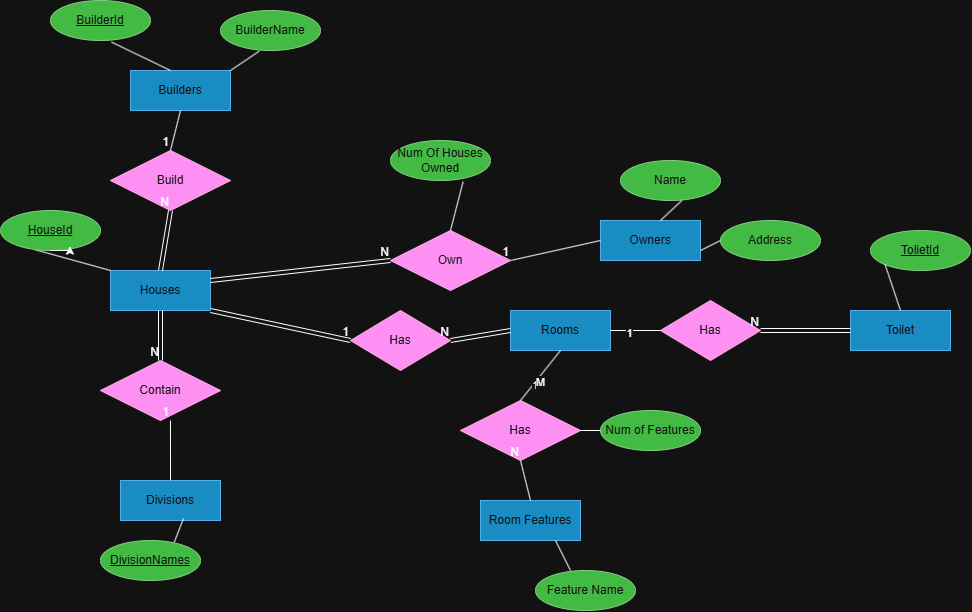

The diagram above was exported from draw.io. Its source (the exported page's mxGraphModel, read from the mxfile embedded in the PNG):
<mxGraphModel dx="2008" dy="691" grid="1" gridSize="10" guides="1" tooltips="1" connect="1" arrows="1" fold="1" page="1" pageScale="1" pageWidth="850" pageHeight="1100" math="0" shadow="0">
  <root>
    <mxCell id="0" />
    <mxCell id="1" parent="0" />
    <mxCell id="Za515z_qVoZKr2bPCyNJ-1" parent="1" style="whiteSpace=wrap;html=1;align=center;fillColor=#1ba1e2;fontColor=#ffffff;strokeColor=#006EAF;" value="Builders" vertex="1">
      <mxGeometry height="40" width="100" x="-30" y="130" as="geometry" />
    </mxCell>
    <mxCell id="Za515z_qVoZKr2bPCyNJ-2" parent="1" style="whiteSpace=wrap;html=1;align=center;fillColor=#1ba1e2;fontColor=#ffffff;strokeColor=#006EAF;" value="Divisions" vertex="1">
      <mxGeometry height="40" width="100" x="-40" y="540" as="geometry" />
    </mxCell>
    <mxCell id="Za515z_qVoZKr2bPCyNJ-3" parent="1" style="whiteSpace=wrap;html=1;align=center;fillColor=#1ba1e2;fontColor=#ffffff;strokeColor=#006EAF;" value="Houses" vertex="1">
      <mxGeometry height="40" width="100" x="-50" y="330" as="geometry" />
    </mxCell>
    <mxCell id="Za515z_qVoZKr2bPCyNJ-4" parent="1" style="whiteSpace=wrap;html=1;align=center;fillColor=#1ba1e2;fontColor=#ffffff;strokeColor=#006EAF;" value="Owners" vertex="1">
      <mxGeometry height="40" width="100" x="440" y="280" as="geometry" />
    </mxCell>
    <mxCell id="Za515z_qVoZKr2bPCyNJ-5" parent="1" style="whiteSpace=wrap;html=1;align=center;fillColor=#1ba1e2;fontColor=#ffffff;strokeColor=#006EAF;" value="Rooms" vertex="1">
      <mxGeometry height="40" width="100" x="350" y="370" as="geometry" />
    </mxCell>
    <mxCell id="Za515z_qVoZKr2bPCyNJ-6" parent="1" style="whiteSpace=wrap;html=1;align=center;fillColor=#1ba1e2;fontColor=#ffffff;strokeColor=#006EAF;" value="Room Features" vertex="1">
      <mxGeometry height="40" width="100" x="320" y="560" as="geometry" />
    </mxCell>
    <mxCell id="Za515z_qVoZKr2bPCyNJ-50" parent="1" style="whiteSpace=wrap;html=1;align=center;fillColor=#1ba1e2;fontColor=#ffffff;strokeColor=#006EAF;" value="Toilet" vertex="1">
      <mxGeometry height="40" width="100" x="690" y="370" as="geometry" />
    </mxCell>
    <mxCell id="Za515z_qVoZKr2bPCyNJ-58" edge="1" parent="1" source="Za515z_qVoZKr2bPCyNJ-3" style="endArrow=none;html=1;rounded=0;exitX=0;exitY=0;exitDx=0;exitDy=0;entryX=0.346;entryY=0.98;entryDx=0;entryDy=0;entryPerimeter=0;" target="rfEP_nlXaZbybZbsNqDC-7" value="">
      <mxGeometry relative="1" as="geometry">
        <mxPoint x="350" y="240" as="sourcePoint" />
        <mxPoint x="200" y="289.32000000000005" as="targetPoint" />
      </mxGeometry>
    </mxCell>
    <mxCell id="Za515z_qVoZKr2bPCyNJ-60" parent="1" style="ellipse;whiteSpace=wrap;html=1;align=center;fillColor=#008a00;fontColor=#ffffff;strokeColor=#005700;" value="Name" vertex="1">
      <mxGeometry height="40" width="100" x="460" y="220" as="geometry" />
    </mxCell>
    <mxCell id="Za515z_qVoZKr2bPCyNJ-65" edge="1" parent="1" source="Za515z_qVoZKr2bPCyNJ-60" style="endArrow=none;html=1;rounded=0;exitX=0.613;exitY=1;exitDx=0;exitDy=0;exitPerimeter=0;entryX=0.6;entryY=0;entryDx=0;entryDy=0;entryPerimeter=0;" target="Za515z_qVoZKr2bPCyNJ-4" value="">
      <mxGeometry relative="1" as="geometry">
        <mxPoint x="420" y="260" as="sourcePoint" />
        <mxPoint x="580" y="260" as="targetPoint" />
      </mxGeometry>
    </mxCell>
    <mxCell id="Za515z_qVoZKr2bPCyNJ-68" parent="1" style="ellipse;whiteSpace=wrap;html=1;align=center;fillColor=#008a00;fontColor=#ffffff;strokeColor=#005700;" value="Num Of Houses Owned" vertex="1">
      <mxGeometry height="40" width="100" x="230" y="200" as="geometry" />
    </mxCell>
    <mxCell id="Za515z_qVoZKr2bPCyNJ-70" parent="1" style="shape=rhombus;perimeter=rhombusPerimeter;whiteSpace=wrap;html=1;align=center;fillColor=#d80073;fontColor=#ffffff;strokeColor=#A50040;" value="Has" vertex="1">
      <mxGeometry height="60" width="120" x="300" y="460" as="geometry" />
    </mxCell>
    <mxCell id="Za515z_qVoZKr2bPCyNJ-74" parent="1" style="ellipse;whiteSpace=wrap;html=1;align=center;fillColor=#008a00;fontColor=#ffffff;strokeColor=#005700;" value="Num of Features" vertex="1">
      <mxGeometry height="40" width="100" x="440" y="470" as="geometry" />
    </mxCell>
    <mxCell id="Za515z_qVoZKr2bPCyNJ-75" edge="1" parent="1" source="Za515z_qVoZKr2bPCyNJ-70" style="endArrow=none;html=1;rounded=0;exitX=1;exitY=0.5;exitDx=0;exitDy=0;entryX=0;entryY=0.5;entryDx=0;entryDy=0;" target="Za515z_qVoZKr2bPCyNJ-74" value="">
      <mxGeometry relative="1" as="geometry">
        <mxPoint x="420" y="430" as="sourcePoint" />
        <mxPoint x="580" y="430" as="targetPoint" />
      </mxGeometry>
    </mxCell>
    <mxCell id="Za515z_qVoZKr2bPCyNJ-76" parent="1" style="ellipse;whiteSpace=wrap;html=1;align=center;fillColor=#008a00;fontColor=#ffffff;strokeColor=#005700;" value="BuilderName" vertex="1">
      <mxGeometry height="40" width="100" x="60" y="70" as="geometry" />
    </mxCell>
    <mxCell id="Za515z_qVoZKr2bPCyNJ-77" edge="1" parent="1" source="Za515z_qVoZKr2bPCyNJ-1" style="endArrow=none;html=1;rounded=0;exitX=1;exitY=0;exitDx=0;exitDy=0;entryX=0.387;entryY=1.017;entryDx=0;entryDy=0;entryPerimeter=0;" target="Za515z_qVoZKr2bPCyNJ-76" value="">
      <mxGeometry relative="1" as="geometry">
        <mxPoint x="180" y="170" as="sourcePoint" />
        <mxPoint x="340" y="170" as="targetPoint" />
      </mxGeometry>
    </mxCell>
    <mxCell id="Za515z_qVoZKr2bPCyNJ-78" parent="1" style="ellipse;whiteSpace=wrap;html=1;align=center;fillColor=#008a00;fontColor=#ffffff;strokeColor=#005700;" value="Address" vertex="1">
      <mxGeometry height="40" width="100" x="560" y="280" as="geometry" />
    </mxCell>
    <mxCell id="Za515z_qVoZKr2bPCyNJ-79" edge="1" parent="1" source="Za515z_qVoZKr2bPCyNJ-4" style="endArrow=none;html=1;rounded=0;exitX=1;exitY=0.75;exitDx=0;exitDy=0;entryX=0;entryY=0.5;entryDx=0;entryDy=0;" target="Za515z_qVoZKr2bPCyNJ-78" value="">
      <mxGeometry relative="1" as="geometry">
        <mxPoint x="460" y="350" as="sourcePoint" />
        <mxPoint x="620" y="350" as="targetPoint" />
      </mxGeometry>
    </mxCell>
    <mxCell id="Za515z_qVoZKr2bPCyNJ-81" edge="1" parent="1" source="rfEP_nlXaZbybZbsNqDC-9" style="endArrow=none;html=1;rounded=0;exitX=0.61;exitY=1.04;exitDx=0;exitDy=0;entryX=0.4;entryY=0;entryDx=0;entryDy=0;entryPerimeter=0;exitPerimeter=0;" target="Za515z_qVoZKr2bPCyNJ-1" value="">
      <mxGeometry relative="1" as="geometry">
        <mxPoint x="60" y="140" as="sourcePoint" />
        <mxPoint x="190" y="220" as="targetPoint" />
      </mxGeometry>
    </mxCell>
    <mxCell id="Za515z_qVoZKr2bPCyNJ-82" parent="1" style="shape=rhombus;perimeter=rhombusPerimeter;whiteSpace=wrap;html=1;align=center;fillColor=#d80073;fontColor=#ffffff;strokeColor=#A50040;" value="Contain" vertex="1">
      <mxGeometry height="60" width="120" x="-60" y="420" as="geometry" />
    </mxCell>
    <mxCell id="Za515z_qVoZKr2bPCyNJ-83" parent="1" style="shape=rhombus;perimeter=rhombusPerimeter;whiteSpace=wrap;html=1;align=center;fillColor=#d80073;fontColor=#ffffff;strokeColor=#A50040;" value="Build" vertex="1">
      <mxGeometry height="60" width="120" x="-50" y="210" as="geometry" />
    </mxCell>
    <mxCell id="Za515z_qVoZKr2bPCyNJ-66" parent="1" style="shape=rhombus;perimeter=rhombusPerimeter;whiteSpace=wrap;html=1;align=center;fillColor=#d80073;fontColor=#ffffff;strokeColor=#A50040;" value="Own" vertex="1">
      <mxGeometry height="60" width="120" x="230" y="290" as="geometry" />
    </mxCell>
    <mxCell id="rfEP_nlXaZbybZbsNqDC-7" parent="1" style="ellipse;whiteSpace=wrap;html=1;align=center;fontStyle=4;fillColor=#008a00;fontColor=#ffffff;strokeColor=#005700;" value="HouseId" vertex="1">
      <mxGeometry height="40" width="100" x="-160" y="270" as="geometry" />
    </mxCell>
    <mxCell id="rfEP_nlXaZbybZbsNqDC-8" edge="1" parent="1" source="rfEP_nlXaZbybZbsNqDC-7" style="edgeStyle=orthogonalEdgeStyle;rounded=0;orthogonalLoop=1;jettySize=auto;html=1;exitX=0.5;exitY=1;exitDx=0;exitDy=0;entryX=0.694;entryY=0.89;entryDx=0;entryDy=0;entryPerimeter=0;" target="rfEP_nlXaZbybZbsNqDC-7">
      <mxGeometry relative="1" as="geometry" />
    </mxCell>
    <mxCell id="rfEP_nlXaZbybZbsNqDC-9" parent="1" style="ellipse;whiteSpace=wrap;html=1;align=center;fontStyle=4;fillColor=#008a00;fontColor=#ffffff;strokeColor=#005700;" value="BuilderId" vertex="1">
      <mxGeometry height="40" width="100" x="-110" y="60" as="geometry" />
    </mxCell>
    <mxCell id="rfEP_nlXaZbybZbsNqDC-10" edge="1" parent="1" source="Za515z_qVoZKr2bPCyNJ-3" style="shape=link;html=1;rounded=0;exitX=0.5;exitY=0;exitDx=0;exitDy=0;entryX=0.5;entryY=1;entryDx=0;entryDy=0;" target="Za515z_qVoZKr2bPCyNJ-83" value="">
      <mxGeometry relative="1" as="geometry">
        <mxPoint x="200" y="320" as="sourcePoint" />
        <mxPoint x="50" y="300" as="targetPoint" />
      </mxGeometry>
    </mxCell>
    <mxCell id="rfEP_nlXaZbybZbsNqDC-11" connectable="0" parent="rfEP_nlXaZbybZbsNqDC-10" style="resizable=0;html=1;whiteSpace=wrap;align=right;verticalAlign=bottom;" value="N" vertex="1">
      <mxGeometry relative="1" x="1" as="geometry" />
    </mxCell>
    <mxCell id="rfEP_nlXaZbybZbsNqDC-12" edge="1" parent="1" source="Za515z_qVoZKr2bPCyNJ-1" style="endArrow=none;html=1;rounded=0;exitX=0.5;exitY=1;exitDx=0;exitDy=0;entryX=0.5;entryY=0;entryDx=0;entryDy=0;" target="Za515z_qVoZKr2bPCyNJ-83" value="">
      <mxGeometry relative="1" as="geometry">
        <mxPoint x="200" y="320" as="sourcePoint" />
        <mxPoint x="360" y="320" as="targetPoint" />
      </mxGeometry>
    </mxCell>
    <mxCell id="rfEP_nlXaZbybZbsNqDC-13" connectable="0" parent="rfEP_nlXaZbybZbsNqDC-12" style="resizable=0;html=1;whiteSpace=wrap;align=right;verticalAlign=bottom;" value="1" vertex="1">
      <mxGeometry relative="1" x="1" as="geometry" />
    </mxCell>
    <mxCell id="rfEP_nlXaZbybZbsNqDC-14" edge="1" parent="1" source="Za515z_qVoZKr2bPCyNJ-4" style="endArrow=none;html=1;rounded=0;exitX=0;exitY=0.5;exitDx=0;exitDy=0;" value="">
      <mxGeometry relative="1" as="geometry">
        <mxPoint x="250" y="320" as="sourcePoint" />
        <mxPoint x="350" y="320" as="targetPoint" />
      </mxGeometry>
    </mxCell>
    <mxCell id="rfEP_nlXaZbybZbsNqDC-15" connectable="0" parent="rfEP_nlXaZbybZbsNqDC-14" style="resizable=0;html=1;whiteSpace=wrap;align=right;verticalAlign=bottom;" value="1" vertex="1">
      <mxGeometry relative="1" x="1" as="geometry" />
    </mxCell>
    <mxCell id="rfEP_nlXaZbybZbsNqDC-17" edge="1" parent="1" source="Za515z_qVoZKr2bPCyNJ-3" style="shape=link;html=1;rounded=0;exitX=1;exitY=0.25;exitDx=0;exitDy=0;entryX=0;entryY=0.5;entryDx=0;entryDy=0;" target="Za515z_qVoZKr2bPCyNJ-66" value="">
      <mxGeometry relative="1" as="geometry">
        <mxPoint x="200" y="320" as="sourcePoint" />
        <mxPoint x="360" y="320" as="targetPoint" />
      </mxGeometry>
    </mxCell>
    <mxCell id="rfEP_nlXaZbybZbsNqDC-18" connectable="0" parent="rfEP_nlXaZbybZbsNqDC-17" style="resizable=0;html=1;whiteSpace=wrap;align=right;verticalAlign=bottom;" value="N" vertex="1">
      <mxGeometry relative="1" x="1" as="geometry" />
    </mxCell>
    <mxCell id="rfEP_nlXaZbybZbsNqDC-19" edge="1" parent="1" source="Za515z_qVoZKr2bPCyNJ-66" style="endArrow=none;html=1;rounded=0;entryX=0.726;entryY=1.03;entryDx=0;entryDy=0;entryPerimeter=0;exitX=0.5;exitY=0;exitDx=0;exitDy=0;" target="Za515z_qVoZKr2bPCyNJ-68" value="">
      <mxGeometry relative="1" as="geometry">
        <mxPoint x="200" y="320" as="sourcePoint" />
        <mxPoint x="360" y="320" as="targetPoint" />
      </mxGeometry>
    </mxCell>
    <mxCell id="rfEP_nlXaZbybZbsNqDC-24" edge="1" parent="1" source="Za515z_qVoZKr2bPCyNJ-3" style="shape=link;html=1;rounded=0;entryX=0.5;entryY=0;entryDx=0;entryDy=0;exitX=0.5;exitY=1;exitDx=0;exitDy=0;" target="Za515z_qVoZKr2bPCyNJ-82" value="">
      <mxGeometry relative="1" as="geometry">
        <mxPoint x="200" y="320" as="sourcePoint" />
        <mxPoint x="80" y="380" as="targetPoint" />
      </mxGeometry>
    </mxCell>
    <mxCell id="rfEP_nlXaZbybZbsNqDC-25" connectable="0" parent="rfEP_nlXaZbybZbsNqDC-24" style="resizable=0;html=1;whiteSpace=wrap;align=right;verticalAlign=bottom;" value="N" vertex="1">
      <mxGeometry relative="1" x="1" as="geometry" />
    </mxCell>
    <mxCell id="rfEP_nlXaZbybZbsNqDC-26" edge="1" parent="1" source="Za515z_qVoZKr2bPCyNJ-2" style="endArrow=none;html=1;rounded=0;exitX=0.5;exitY=0;exitDx=0;exitDy=0;entryX=0.583;entryY=1;entryDx=0;entryDy=0;entryPerimeter=0;" target="Za515z_qVoZKr2bPCyNJ-82" value="">
      <mxGeometry relative="1" as="geometry">
        <mxPoint x="200" y="320" as="sourcePoint" />
        <mxPoint x="90" y="480" as="targetPoint" />
      </mxGeometry>
    </mxCell>
    <mxCell id="rfEP_nlXaZbybZbsNqDC-27" connectable="0" parent="rfEP_nlXaZbybZbsNqDC-26" style="resizable=0;html=1;whiteSpace=wrap;align=right;verticalAlign=bottom;" value="1" vertex="1">
      <mxGeometry relative="1" x="1" as="geometry" />
    </mxCell>
    <mxCell id="rfEP_nlXaZbybZbsNqDC-28" parent="1" style="ellipse;whiteSpace=wrap;html=1;align=center;fontStyle=4;fillColor=#008a00;fontColor=#ffffff;strokeColor=#005700;" value="DivisionNames" vertex="1">
      <mxGeometry height="40" width="100" x="-60" y="600" as="geometry" />
    </mxCell>
    <mxCell id="rfEP_nlXaZbybZbsNqDC-29" edge="1" parent="1" source="Za515z_qVoZKr2bPCyNJ-2" style="endArrow=none;html=1;rounded=0;entryX=0.738;entryY=0.04;entryDx=0;entryDy=0;entryPerimeter=0;exitX=0.63;exitY=0.95;exitDx=0;exitDy=0;exitPerimeter=0;" target="rfEP_nlXaZbybZbsNqDC-28" value="">
      <mxGeometry relative="1" as="geometry">
        <mxPoint x="200" y="320" as="sourcePoint" />
        <mxPoint x="360" y="320" as="targetPoint" />
      </mxGeometry>
    </mxCell>
    <mxCell id="rfEP_nlXaZbybZbsNqDC-36" edge="1" parent="1" source="Za515z_qVoZKr2bPCyNJ-6" style="endArrow=none;html=1;rounded=0;exitX=0.5;exitY=0;exitDx=0;exitDy=0;entryX=0.5;entryY=1;entryDx=0;entryDy=0;" target="Za515z_qVoZKr2bPCyNJ-70" value="">
      <mxGeometry relative="1" as="geometry">
        <mxPoint x="200" y="320" as="sourcePoint" />
        <mxPoint x="360" y="320" as="targetPoint" />
      </mxGeometry>
    </mxCell>
    <mxCell id="rfEP_nlXaZbybZbsNqDC-37" connectable="0" parent="rfEP_nlXaZbybZbsNqDC-36" style="resizable=0;html=1;whiteSpace=wrap;align=right;verticalAlign=bottom;" value="N" vertex="1">
      <mxGeometry relative="1" x="1" as="geometry" />
    </mxCell>
    <mxCell id="rfEP_nlXaZbybZbsNqDC-39" parent="1" style="shape=rhombus;perimeter=rhombusPerimeter;whiteSpace=wrap;html=1;align=center;fillColor=#d80073;fontColor=#ffffff;strokeColor=#A50040;" value="Has" vertex="1">
      <mxGeometry height="60" width="100" x="190" y="370" as="geometry" />
    </mxCell>
    <mxCell id="rfEP_nlXaZbybZbsNqDC-40" edge="1" parent="1" source="Za515z_qVoZKr2bPCyNJ-3" style="shape=link;html=1;rounded=0;exitX=1;exitY=1;exitDx=0;exitDy=0;entryX=0;entryY=0.5;entryDx=0;entryDy=0;" target="rfEP_nlXaZbybZbsNqDC-39" value="">
      <mxGeometry relative="1" as="geometry">
        <mxPoint x="200" y="320" as="sourcePoint" />
        <mxPoint x="360" y="320" as="targetPoint" />
      </mxGeometry>
    </mxCell>
    <mxCell id="rfEP_nlXaZbybZbsNqDC-41" connectable="0" parent="rfEP_nlXaZbybZbsNqDC-40" style="resizable=0;html=1;whiteSpace=wrap;align=right;verticalAlign=bottom;" value="1" vertex="1">
      <mxGeometry relative="1" x="1" as="geometry" />
    </mxCell>
    <mxCell id="rfEP_nlXaZbybZbsNqDC-42" edge="1" parent="1" source="Za515z_qVoZKr2bPCyNJ-5" style="shape=link;html=1;rounded=0;entryX=1;entryY=0.5;entryDx=0;entryDy=0;exitX=0;exitY=0.5;exitDx=0;exitDy=0;" target="rfEP_nlXaZbybZbsNqDC-39" value="">
      <mxGeometry relative="1" as="geometry">
        <mxPoint x="320" y="390" as="sourcePoint" />
        <mxPoint x="360" y="320" as="targetPoint" />
      </mxGeometry>
    </mxCell>
    <mxCell id="rfEP_nlXaZbybZbsNqDC-43" connectable="0" parent="rfEP_nlXaZbybZbsNqDC-42" style="resizable=0;html=1;whiteSpace=wrap;align=right;verticalAlign=bottom;" value="N" vertex="1">
      <mxGeometry relative="1" x="1" as="geometry" />
    </mxCell>
    <mxCell id="rfEP_nlXaZbybZbsNqDC-44" parent="1" style="shape=rhombus;perimeter=rhombusPerimeter;whiteSpace=wrap;html=1;align=center;fillColor=#d80073;fontColor=#ffffff;strokeColor=#A50040;" value="Has" vertex="1">
      <mxGeometry height="60" width="100" x="500" y="360" as="geometry" />
    </mxCell>
    <mxCell id="rfEP_nlXaZbybZbsNqDC-48" edge="1" parent="1" source="rfEP_nlXaZbybZbsNqDC-44" style="endArrow=none;html=1;rounded=0;entryX=1;entryY=0.5;entryDx=0;entryDy=0;exitX=0;exitY=0.5;exitDx=0;exitDy=0;" target="Za515z_qVoZKr2bPCyNJ-5" value="">
      <mxGeometry relative="1" as="geometry">
        <mxPoint x="200" y="390" as="sourcePoint" />
        <mxPoint x="360" y="390" as="targetPoint" />
      </mxGeometry>
    </mxCell>
    <mxCell id="rfEP_nlXaZbybZbsNqDC-49" connectable="0" parent="rfEP_nlXaZbybZbsNqDC-48" style="resizable=0;html=1;whiteSpace=wrap;align=right;verticalAlign=bottom;" value="" vertex="1">
      <mxGeometry relative="1" x="1" as="geometry" />
    </mxCell>
    <mxCell id="NrGoPjCgdRnqCK1OSxY--7" connectable="0" parent="rfEP_nlXaZbybZbsNqDC-48" style="edgeLabel;html=1;align=center;verticalAlign=middle;resizable=0;points=[];" value="!" vertex="1">
      <mxGeometry relative="1" x="0.296" y="1" as="geometry">
        <mxPoint as="offset" />
      </mxGeometry>
    </mxCell>
    <mxCell id="NrGoPjCgdRnqCK1OSxY--8" connectable="0" parent="rfEP_nlXaZbybZbsNqDC-48" style="edgeLabel;html=1;align=center;verticalAlign=middle;resizable=0;points=[];" value="1" vertex="1">
      <mxGeometry relative="1" x="0.256" y="2" as="geometry">
        <mxPoint as="offset" />
      </mxGeometry>
    </mxCell>
    <mxCell id="NrGoPjCgdRnqCK1OSxY--1" parent="1" style="ellipse;whiteSpace=wrap;html=1;align=center;fillColor=#008a00;fontColor=#ffffff;strokeColor=#005700;" value="Feature Name" vertex="1">
      <mxGeometry height="40" width="100" x="375" y="630" as="geometry" />
    </mxCell>
    <mxCell id="NrGoPjCgdRnqCK1OSxY--2" edge="1" parent="1" source="Za515z_qVoZKr2bPCyNJ-6" style="endArrow=none;html=1;rounded=0;exitX=0.75;exitY=1;exitDx=0;exitDy=0;entryX=0.35;entryY=0;entryDx=0;entryDy=0;entryPerimeter=0;" target="NrGoPjCgdRnqCK1OSxY--1" value="">
      <mxGeometry relative="1" as="geometry">
        <mxPoint x="250" y="520" as="sourcePoint" />
        <mxPoint x="410" y="520" as="targetPoint" />
      </mxGeometry>
    </mxCell>
    <mxCell id="NrGoPjCgdRnqCK1OSxY--3" edge="1" parent="1" source="Za515z_qVoZKr2bPCyNJ-50" style="shape=link;html=1;rounded=0;entryX=1;entryY=0.5;entryDx=0;entryDy=0;exitX=0;exitY=0.5;exitDx=0;exitDy=0;" target="rfEP_nlXaZbybZbsNqDC-44" value="">
      <mxGeometry relative="1" as="geometry">
        <mxPoint x="250" y="320" as="sourcePoint" />
        <mxPoint x="410" y="320" as="targetPoint" />
      </mxGeometry>
    </mxCell>
    <mxCell id="NrGoPjCgdRnqCK1OSxY--4" connectable="0" parent="NrGoPjCgdRnqCK1OSxY--3" style="resizable=0;html=1;whiteSpace=wrap;align=right;verticalAlign=bottom;" value="N" vertex="1">
      <mxGeometry relative="1" x="1" as="geometry" />
    </mxCell>
    <mxCell id="NrGoPjCgdRnqCK1OSxY--9" edge="1" parent="1" source="Za515z_qVoZKr2bPCyNJ-70" style="endArrow=none;html=1;rounded=0;entryX=0.5;entryY=1;entryDx=0;entryDy=0;exitX=0.5;exitY=0;exitDx=0;exitDy=0;" target="Za515z_qVoZKr2bPCyNJ-5" value="">
      <mxGeometry relative="1" as="geometry">
        <mxPoint x="250" y="420" as="sourcePoint" />
        <mxPoint x="410" y="420" as="targetPoint" />
      </mxGeometry>
    </mxCell>
    <mxCell id="NrGoPjCgdRnqCK1OSxY--10" connectable="0" parent="NrGoPjCgdRnqCK1OSxY--9" style="edgeLabel;html=1;align=center;verticalAlign=middle;resizable=0;points=[];" value="1" vertex="1">
      <mxGeometry relative="1" x="-0.3541" y="-1" as="geometry">
        <mxPoint as="offset" />
      </mxGeometry>
    </mxCell>
    <mxCell id="NrGoPjCgdRnqCK1OSxY--11" connectable="0" parent="NrGoPjCgdRnqCK1OSxY--9" style="edgeLabel;html=1;align=center;verticalAlign=middle;resizable=0;points=[];" value="M" vertex="1">
      <mxGeometry relative="1" x="-0.1832" y="-3" as="geometry">
        <mxPoint as="offset" />
      </mxGeometry>
    </mxCell>
    <mxCell id="NrGoPjCgdRnqCK1OSxY--12" parent="1" style="ellipse;whiteSpace=wrap;html=1;align=center;fontStyle=4;fillColor=#008a00;fontColor=#ffffff;strokeColor=#005700;" value="TolietId" vertex="1">
      <mxGeometry height="40" width="100" x="710" y="290" as="geometry" />
    </mxCell>
    <mxCell id="NrGoPjCgdRnqCK1OSxY--13" edge="1" parent="1" source="Za515z_qVoZKr2bPCyNJ-50" style="endArrow=none;html=1;rounded=0;entryX=0;entryY=1;entryDx=0;entryDy=0;exitX=0.5;exitY=0;exitDx=0;exitDy=0;" target="NrGoPjCgdRnqCK1OSxY--12" value="">
      <mxGeometry relative="1" as="geometry">
        <mxPoint x="270" y="360" as="sourcePoint" />
        <mxPoint x="430" y="360" as="targetPoint" />
      </mxGeometry>
    </mxCell>
  </root>
</mxGraphModel>